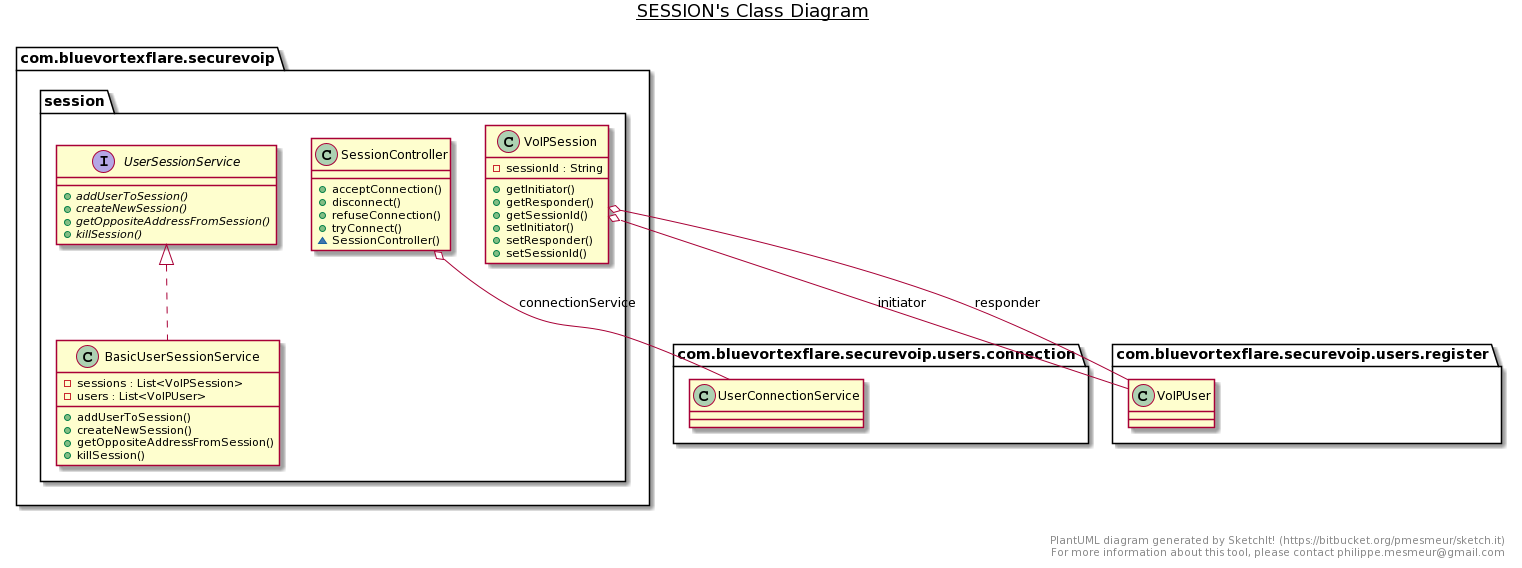

The diagram above was rendered by PlantUML. Its source (embedded in the PNG):
@startuml
title __SESSION's Class Diagram__\n

    namespace com.bluevortexflare.securevoip {
      namespace session {
        class com.bluevortexflare.securevoip.session.BasicUserSessionService {
            - sessions : List<VoIPSession>
            - users : List<VoIPUser>
            + addUserToSession()
            + createNewSession()
            + getOppositeAddressFromSession()
            + killSession()
        }
      }
    }
  
  

    namespace com.bluevortexflare.securevoip {
      namespace session {
        class com.bluevortexflare.securevoip.session.SessionController {
            + acceptConnection()
            + disconnect()
            + refuseConnection()
            + tryConnect()
            ~ SessionController()
        }
      }
    }
  
  

    namespace com.bluevortexflare.securevoip {
      namespace session {
        interface com.bluevortexflare.securevoip.session.UserSessionService {
            {abstract} + addUserToSession()
            {abstract} + createNewSession()
            {abstract} + getOppositeAddressFromSession()
            {abstract} + killSession()
        }
      }
    }
  
  
    namespace com.bluevortexflare.securevoip {
      namespace session {
        class com.bluevortexflare.securevoip.session.VoIPSession {
            - sessionId : String
            + getInitiator()
            + getResponder()
            + getSessionId()
            + setInitiator()
            + setResponder()
            + setSessionId()
        }
      }
    }
  
  

  com.bluevortexflare.securevoip.session.BasicUserSessionService .up.|> com.bluevortexflare.securevoip.session.UserSessionService
  com.bluevortexflare.securevoip.session.SessionController o-- com.bluevortexflare.securevoip.users.connection.UserConnectionService : connectionService
  com.bluevortexflare.securevoip.session.VoIPSession o-- com.bluevortexflare.securevoip.users.register.VoIPUser : initiator
  com.bluevortexflare.securevoip.session.VoIPSession o-- com.bluevortexflare.securevoip.users.register.VoIPUser : responder


right footer


PlantUML diagram generated by SketchIt! (https://bitbucket.org/pmesmeur/sketch.it)
For more information about this tool, please contact philippe.mesmeur@gmail.com
endfooter
@enduml